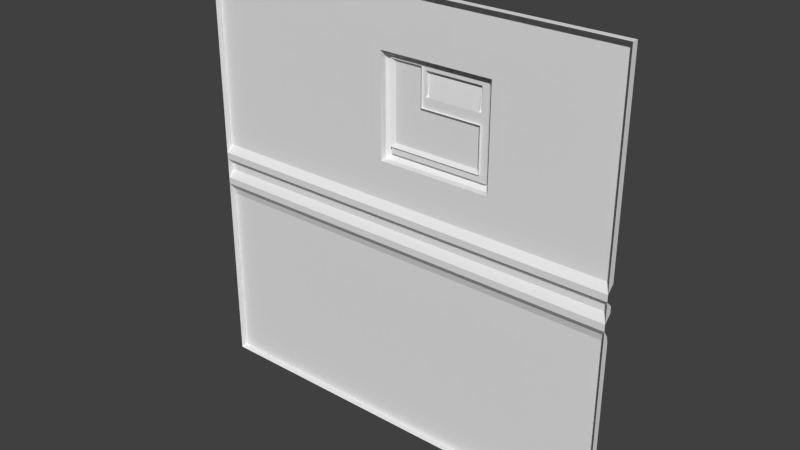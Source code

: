 # Source: flight1_6.blend  (saved by Blender 2.76.0; exported with 4.5.12 LTS)
import bpy
from mathutils import Matrix  # noqa: F401  (used for matrix-valued properties, if any)

bpy.ops.wm.read_factory_settings(use_empty=True)
scene = bpy.context.scene
scene.name = 'Scene'

# ---- collections
col_collection_1 = bpy.data.collections.new('Collection 1'); scene.collection.children.link(col_collection_1)

# ---- world
world_world = bpy.data.worlds.new('World'); scene.world = world_world
world_world.color = (0.05088, 0.05088, 0.05088)
world_world.use_sun_shadow = False
world_world.sun_shadow_jitter_overblur = 0.0
world_world.cycles.sampling_method = 'MANUAL'
world_world.cycles.sample_map_resolution = 256

# ---- meshes
me_flight1_6_meshdata = bpy.data.meshes.new('flight1_6_meshdata')
me_flight1_6_meshdata.from_pydata([(1.28, -1.24, -1.28), (-1.28, -1.24, -1.28), (1.28, -1.24, 1.28), (-1.28, -1.24, 1.28), (1.28, -1.24, 0.0), (-1.28, -1.24, 0.0), (-1.28, -1.24, 0.1201), (1.28, -1.24, 0.1201), (1.28, -1.24, -0.2007), (-1.28, -1.24, -0.2007), (-1.28, -1.25, -0.1605), (-1.28, -1.28, -0.1204), (-1.28, -1.28, -0.08027), (-1.28, -1.24, -0.04013), (1.28, -1.24, -0.04013), (1.28, -1.28, -0.08027), (1.28, -1.28, -0.1204), (1.28, -1.25, -0.1605), (1.28, -1.28, 0.08006), (1.28, -1.28, 0.04003), (-1.28, -1.28, 0.04003), (-1.28, -1.28, 0.08006), (1.28, -1.28, -1.28), (-1.28, -1.28, -1.28), (1.28, -1.28, 1.28), (-1.28, -1.28, 1.28), (0.5603, -1.24, 0.1201), (-0.1199, -1.24, 0.9427), (0.5603, -1.24, 0.9427), (-1.28, -1.24, 0.3416), (-0.1199, -1.24, 0.3416), (0.5603, -1.24, 0.3416), (-0.07994, -1.18, 0.3816), (-0.1199, -1.2, 0.3416), (-0.1199, -1.2, 0.9427), (-0.07994, -1.18, 0.9027), (0.5603, -1.2, 0.3416), (0.5203, -1.18, 0.3816), (0.5203, -1.18, 0.9027), (0.5603, -1.2, 0.9427), (-0.09994, -1.18, 0.9227), (-0.09994, -1.18, 0.3616), (0.5403, -1.18, 0.3616), (0.5403, -1.18, 0.9227), (-0.07994, -1.2, 0.3816), (0.5203, -1.2, 0.3816), (0.5203, -1.2, 0.9027), (0.1402, -1.2, 0.882), (0.4803, -1.2, 0.882), (0.4803, -1.2, 0.7417), (0.1402, -1.2, 0.7417), (0.1602, -1.18, 0.862), (0.4603, -1.18, 0.862), (0.1402, -1.18, 0.882), (0.4803, -1.18, 0.882), (0.1602, -1.2, 0.7417), (0.4603, -1.2, 0.7417), (0.4803, -1.2, 0.6827), (0.4803, -1.2, 0.4218), (-0.07994, -1.2, 0.4218), (0.1203, -1.2, 0.9027), (0.1203, -1.2, 0.6827), (0.1402, -1.2, 0.9027), (0.4803, -1.2, 0.9027), (0.1203, -1.21, 0.9027), (0.1003, -1.19, 0.8827), (-0.05994, -1.19, 0.8827), (-0.07994, -1.21, 0.9027), (0.4603, -1.19, 0.6627), (0.4803, -1.21, 0.6827), (0.1003, -1.19, 0.6627), (0.1203, -1.21, 0.6827), (0.4803, -1.21, 0.4218), (0.4603, -1.19, 0.4418), (-0.05994, -1.19, 0.4418), (-0.07994, -1.21, 0.4218), (0.4803, -1.187, 0.7417), (0.4803, -1.18, 0.7484), (0.1402, -1.18, 0.7484), (0.1402, -1.187, 0.7417), (0.1602, -1.187, 0.7417), (0.1602, -1.18, 0.7484), (0.4603, -1.18, 0.7484), (0.4603, -1.187, 0.7417)], [], [(6, 30, 26), (60, 62, 47), (38, 62, 35), (38, 46, 63), (33, 41, 36), (38, 40, 43), (20, 21, 18), (74, 75, 67), (67, 35, 60), (70, 73, 74), (10, 11, 16), (0, 22, 23), (29, 21, 25), (13, 12, 20), (11, 10, 9), (8, 16, 22), (19, 15, 14), (77, 54, 48), (4, 19, 14), (3, 25, 24), (48, 49, 77), (7, 31, 28), (28, 31, 39), (7, 18, 26), (26, 31, 7), (57, 69, 61), (2, 24, 7), (27, 29, 3), (60, 47, 50), (45, 44, 58), (1, 9, 8), (8, 17, 16), (25, 3, 29), (55, 51, 56), (78, 79, 50), (62, 60, 35), (15, 12, 14), (21, 26, 18), (12, 13, 14), (27, 28, 34), (21, 6, 26), (42, 37, 43), (80, 55, 79), (28, 39, 34), (16, 11, 15), (38, 43, 37), (27, 3, 2), (14, 13, 4), (63, 46, 48), (50, 47, 78), (80, 81, 55), (67, 75, 59), (30, 33, 36), (31, 36, 39), (27, 34, 33), (34, 40, 41), (43, 39, 36), (39, 43, 40), (41, 42, 36), (32, 44, 45), (66, 65, 70), (69, 71, 61), (35, 67, 59), (57, 61, 55), (37, 45, 46), (33, 34, 41), (59, 32, 35), (11, 12, 15), (48, 54, 53), (81, 51, 55), (24, 18, 7), (13, 5, 4), (17, 10, 16), (53, 78, 47), (55, 50, 79), (51, 52, 56), (57, 56, 49), (23, 11, 9), (56, 83, 76), (2, 3, 24), (56, 52, 82), (52, 53, 54), (29, 6, 21), (45, 58, 57), (9, 1, 23), (19, 20, 18), (5, 13, 20), (68, 70, 71), (5, 20, 19), (48, 46, 49), (59, 44, 32), (44, 59, 58), (22, 0, 8), (38, 37, 46), (37, 32, 45), (32, 41, 40), (75, 74, 73), (2, 7, 28), (60, 64, 67), (47, 48, 53), (57, 58, 72), (27, 30, 29), (63, 48, 47), (38, 35, 40), (31, 26, 30), (76, 77, 49), (49, 46, 57), (63, 62, 38), (74, 66, 70), (9, 10, 17), (75, 72, 58), (66, 74, 67), (66, 67, 64), (28, 27, 2), (69, 72, 73), (30, 27, 33), (42, 43, 36), (31, 30, 36), (71, 64, 60), (34, 39, 40), (65, 64, 71), (1, 0, 23), (70, 68, 73), (61, 60, 50), (80, 79, 78), (83, 82, 77), (0, 1, 8), (6, 29, 30), (61, 50, 55), (46, 45, 57), (55, 56, 57), (49, 56, 76), (83, 56, 82), (51, 81, 78), (77, 82, 52), (51, 78, 53), (54, 77, 52), (52, 51, 53), (69, 68, 71), (4, 5, 19), (32, 37, 42), (40, 35, 32), (32, 42, 41), (72, 75, 73), (69, 57, 72), (62, 63, 47), (8, 9, 17), (59, 75, 58), (65, 66, 64), (68, 69, 73), (61, 71, 60), (70, 65, 71), (81, 80, 78), (76, 83, 77)])
_uv = me_flight1_6_meshdata.uv_layers.new(name='UVMap')
_uv.uv.foreach_set('vector', [1.0, 0.5469, 0.5469, 0.6334, 0.2812, 0.5469, 0.453, 0.8526, 0.4452, 0.8526, 0.4452, 0.8445, 0.2968, 0.8518, 0.4452, 0.8518, 0.5312, 0.8518, 0.2968, 0.8518, 0.2968, 0.8518, 0.3124, 0.8518, 0.5466, 0.6334, 0.539, 0.641, 0.2814, 0.6334, 0.2968, 0.8526, 0.539, 0.8604, 0.289, 0.8604, 1.0, 0.5156, 1.0, 0.5313, 0.0, 0.5313, 0.5234, 0.6726, 0.5312, 0.6648, 0.5312, 0.8526, 0.5312, 0.8526, 0.5312, 0.8518, 0.453, 0.8526, 0.4608, 0.7589, 0.3202, 0.6726, 0.5234, 0.6726, 1.0, 0.4373, 1.0, 0.453, 0.0, 0.453, 0.0, -0.007382, 0.0, -0.007382, 1.0, -0.007382, 0.9961, 0.6334, 0.9961, 0.5313, 0.9961, 1.0, 0.9961, 0.4843, 0.9961, 0.4686, 0.9961, 0.5156, 0.9961, 0.453, 0.9961, 0.4373, 0.9961, 0.4216, 0.001953, 0.4216, 0.001953, 0.453, 0.001953, 0.0, 0.001953, 0.5156, 0.001953, 0.4686, 0.001953, 0.4843, 0.3124, 0.7917, 0.3124, 0.8437, 0.3124, 0.8437, 0.001953, 0.5, 0.001953, 0.5156, 0.001953, 0.4843, 1.0, 0.9975, 1.0, 0.9975, 0.0, 0.9975, 0.3124, 0.8437, 0.3124, 0.7891, 0.3124, 0.7917, 0.0, 0.5469, 0.2812, 0.6334, 0.2812, 0.8682, 0.2836, 0.8649, 0.2836, 0.6332, 0.2836, 0.8649, 0.0, 0.5469, 0.0, 0.5313, 0.2812, 0.5469, 0.2812, 0.5469, 0.2812, 0.6334, 0.0, 0.5469, 0.3124, 0.7667, 0.3124, 0.7667, 0.453, 0.7667, 0.001953, 1.0, 0.001953, 1.0, 0.001953, 0.5469, 0.5469, 0.8682, 1.0, 0.6334, 1.0, 1.0, 0.453, 0.8526, 0.4452, 0.8445, 0.4452, 0.7897, 0.2968, 0.649, 0.5312, 0.649, 0.3124, 0.6648, 1.0, 5.153e-08, 1.0, 0.4216, 0.0, 0.4216, 0.001953, 0.4216, 0.001953, 0.4373, 0.001953, 0.453, 0.9961, 1.0, 0.9961, 1.0, 0.9961, 0.6334, 0.4374, 0.7891, 0.4374, 0.8359, 0.3202, 0.7891, 0.4452, 0.7917, 0.4452, 0.7891, 0.4452, 0.7891, 0.4452, 0.8518, 0.453, 0.8526, 0.5312, 0.8518, 0.0, 0.4686, 1.0, 0.4686, 0.0, 0.4843, 1.0, 0.5313, 0.2812, 0.5469, 0.0, 0.5313, 1.0, 0.4686, 1.0, 0.4843, 0.0, 0.4843, 0.5465, 0.8649, 0.2836, 0.8649, 0.5465, 0.8649, 1.0, 0.5313, 1.0, 0.5469, 0.2812, 0.5469, 0.289, 0.6412, 0.2968, 0.649, 0.289, 0.8604, 0.438, 0.7891, 0.4392, 0.7891, 0.4452, 0.7891, 0.2836, 0.8649, 0.2836, 0.8649, 0.5465, 0.8649, 0.0, 0.453, 1.0, 0.453, 0.0, 0.4686, 0.2968, 0.8526, 0.289, 0.8604, 0.2968, 0.649, 0.5469, 0.8682, 1.0, 1.0, 0.0, 1.0, 0.0, 0.4843, 1.0, 0.4843, 0.0, 0.5, 0.3124, 0.8526, 0.2968, 0.8526, 0.3124, 0.8445, 0.4452, 0.7891, 0.4452, 0.8437, 0.4452, 0.7917, 0.4383, 0.7891, 0.4384, 0.7917, 0.4383, 0.7891, 0.5312, 0.8526, 0.5312, 0.6648, 0.5312, 0.6645, 0.5465, 0.6332, 0.5465, 0.6332, 0.2812, 0.6332, 0.2836, 0.6332, 0.2836, 0.6332, 0.2836, 0.8649, 0.5465, 0.8668, 0.5465, 0.8668, 0.5465, 0.6332, 0.5466, 0.8671, 0.539, 0.8596, 0.539, 0.641, 0.289, 0.8596, 0.2814, 0.8671, 0.2814, 0.6334, 0.2814, 0.8671, 0.289, 0.8596, 0.539, 0.8596, 0.539, 0.641, 0.289, 0.641, 0.2814, 0.6334, 0.5312, 0.6488, 0.5312, 0.6488, 0.2968, 0.6488, 0.5234, 0.8448, 0.4608, 0.8448, 0.4608, 0.7589, 0.3124, 0.7667, 0.453, 0.7667, 0.453, 0.7667, 0.5312, 0.8518, 0.5312, 0.8526, 0.5312, 0.6645, 0.3124, 0.7667, 0.453, 0.7667, 0.4374, 0.7897, 0.2968, 0.6488, 0.2968, 0.6488, 0.2968, 0.8518, 0.5466, 0.6334, 0.5466, 0.8671, 0.539, 0.641, 0.5312, 0.6645, 0.5312, 0.6488, 0.5312, 0.8518, 1.0, 0.453, 1.0, 0.4686, 0.0, 0.4686, 0.3124, 0.8437, 0.3124, 0.8437, 0.4452, 0.8437, 0.4384, 0.7917, 0.4384, 0.8366, 0.4383, 0.7891, 0.001953, 1.0, 0.001953, 0.5313, 0.001953, 0.5469, 1.0, 0.4843, 1.0, 0.5, 0.0, 0.5, 0.0, 0.4373, 1.0, 0.4373, 0.0, 0.453, 0.4452, 0.8437, 0.4452, 0.7917, 0.4452, 0.8437, 0.4392, 0.7891, 0.4452, 0.7891, 0.4452, 0.7891, 0.4374, 0.8359, 0.3202, 0.8359, 0.3202, 0.7891, 0.3124, 0.7667, 0.3202, 0.7897, 0.3124, 0.7897, 0.9961, 0.0, 0.9961, 0.453, 0.9961, 0.4216, 0.3162, 0.7891, 0.3189, 0.7891, 0.3124, 0.7891, 0.0, 0.9975, 1.0, 0.9975, 0.0, 0.9975, 0.3202, 0.7891, 0.3202, 0.8366, 0.3202, 0.7917, 0.3199, 0.837, 0.4452, 0.8445, 0.3124, 0.8445, 0.9961, 0.6334, 0.9961, 0.5469, 0.9961, 0.5313, 0.2968, 0.649, 0.3124, 0.6648, 0.3124, 0.7667, 0.9961, 0.4216, 0.9961, 0.0, 0.9961, 0.0, 0.0, 0.5156, 1.0, 0.5156, 0.0, 0.5313, 0.9961, 0.5, 0.9961, 0.4843, 0.9961, 0.5156, 0.3202, 0.7589, 0.4608, 0.7589, 0.453, 0.7667, 1.0, 0.5, 1.0, 0.5156, 0.0, 0.5156, 0.3124, 0.8445, 0.2968, 0.8526, 0.3124, 0.7897, 0.5312, 0.6645, 0.5312, 0.6488, 0.5312, 0.6488, 0.5312, 0.649, 0.5312, 0.6648, 0.3124, 0.6648, 0.001953, 0.0, 0.001953, 0.0, 0.001953, 0.4216, 0.2968, 0.8518, 0.2968, 0.6488, 0.2968, 0.8518, 0.2968, 0.6488, 0.5312, 0.6488, 0.2968, 0.6488, 0.5312, 0.649, 0.539, 0.6412, 0.539, 0.8604, 0.5312, 0.6648, 0.5234, 0.6726, 0.3202, 0.6726, 0.0, 1.0, 0.0, 0.5469, 0.2812, 0.8682, 0.453, 0.8526, 0.453, 0.8526, 0.5312, 0.8526, 0.4452, 0.8437, 0.3124, 0.8437, 0.4452, 0.8437, 0.3124, 0.7667, 0.3124, 0.6648, 0.3124, 0.6648, 0.5469, 0.8682, 0.5469, 0.6334, 1.0, 0.6334, 0.3124, 0.8526, 0.3124, 0.8445, 0.4452, 0.8445, 0.2968, 0.8526, 0.5312, 0.8526, 0.539, 0.8604, 0.2812, 0.6334, 0.2812, 0.5469, 0.5469, 0.6334, 0.3124, 0.7891, 0.3124, 0.7917, 0.3124, 0.7891, 0.3124, 0.7897, 0.2968, 0.8526, 0.3124, 0.7667, 0.3124, 0.8518, 0.4452, 0.8518, 0.2968, 0.8518, 0.5234, 0.6726, 0.5234, 0.8448, 0.4608, 0.7589, 1.0, 0.4216, 1.0, 0.4373, 0.0, 0.4373, 0.5312, 0.6648, 0.3124, 0.6648, 0.3124, 0.6648, 0.5234, 0.8448, 0.5234, 0.6726, 0.5312, 0.8526, 0.5234, 0.8448, 0.5312, 0.8526, 0.453, 0.8526, 0.2812, 0.8682, 0.5469, 0.8682, 0.0, 1.0, 0.3124, 0.7667, 0.3124, 0.6648, 0.3202, 0.6726, 0.5465, 0.6332, 0.5465, 0.8668, 0.5465, 0.6332, 0.289, 0.641, 0.289, 0.8596, 0.2814, 0.6334, 0.2812, 0.6332, 0.5465, 0.6332, 0.2812, 0.6332, 0.453, 0.7667, 0.453, 0.8526, 0.453, 0.8526, 0.5466, 0.8671, 0.2814, 0.8671, 0.539, 0.8596, 0.4608, 0.8448, 0.453, 0.8526, 0.453, 0.7667, 1.0, -0.007382, 0.0, -0.007382, 1.0, -0.007382, 0.4608, 0.7589, 0.3202, 0.7589, 0.3202, 0.6726, 0.453, 0.7667, 0.453, 0.8526, 0.4452, 0.7897, 0.4522, 0.7978, 0.4525, 0.7978, 0.4525, 0.798, 0.4473, 0.7978, 0.4474, 0.798, 0.4471, 0.798, 0.0, 5.153e-08, 1.0, 5.153e-08, 0.0, 0.4216, 1.0, 0.5469, 1.0, 0.6334, 0.5469, 0.6334, 0.453, 0.7667, 0.4452, 0.7897, 0.4374, 0.7897, 0.2968, 0.8526, 0.2968, 0.649, 0.3124, 0.7667, 0.4374, 0.7897, 0.3202, 0.7897, 0.3124, 0.7667, 0.3124, 0.7891, 0.3162, 0.7891, 0.3124, 0.7891, 0.3202, 0.7891, 0.3202, 0.7891, 0.3202, 0.7917, 0.4384, 0.837, 0.4384, 0.7924, 0.4452, 0.7923, 0.3124, 0.7923, 0.3199, 0.7924, 0.3199, 0.837, 0.4384, 0.837, 0.4452, 0.7923, 0.4452, 0.8445, 0.3124, 0.8445, 0.3124, 0.7923, 0.3199, 0.837, 0.3199, 0.837, 0.4384, 0.837, 0.4452, 0.8445, 0.3124, 0.7667, 0.3202, 0.7589, 0.453, 0.7667, 0.0, 0.5, 1.0, 0.5, 0.0, 0.5156, 0.5312, 0.649, 0.2968, 0.649, 0.289, 0.6412, 0.539, 0.8604, 0.5312, 0.8526, 0.5312, 0.649, 0.5312, 0.649, 0.289, 0.6412, 0.539, 0.6412, 0.3124, 0.6648, 0.5312, 0.6648, 0.3202, 0.6726, 0.3124, 0.7667, 0.3124, 0.7667, 0.3124, 0.6648, 0.4452, 0.8526, 0.3124, 0.8526, 0.4452, 0.8445, 0.0, 0.4216, 1.0, 0.4216, 0.0, 0.4373, 0.5312, 0.6648, 0.5312, 0.6648, 0.3124, 0.6648, 0.4608, 0.8448, 0.5234, 0.8448, 0.453, 0.8526, 0.3202, 0.7589, 0.3124, 0.7667, 0.3202, 0.6726, 0.453, 0.7667, 0.453, 0.7667, 0.453, 0.8526, 0.4608, 0.7589, 0.4608, 0.8448, 0.453, 0.7667, 0.4522, 0.798, 0.4522, 0.7978, 0.4525, 0.798, 0.4471, 0.7978, 0.4473, 0.7978, 0.4471, 0.798])
me_flight1_6_meshdata.use_remesh_preserve_volume = False
me_flight1_6_meshdata.use_remesh_preserve_attributes = False
me_flight1_6_meshdata.use_mirror_vertex_groups = False
me_flight1_6_meshdata.update()

# ---- objects
ob_flight1_6_mesh = bpy.data.objects.new('flight1_6_mesh', me_flight1_6_meshdata)

# ---- transforms, parenting, visibility, modifiers, constraints
ob_flight1_6_mesh.location = (0.0, 0.0, 0.0)
ob_flight1_6_mesh.lineart.crease_threshold = 0.0

# ---- collection membership
col_collection_1.objects.link(ob_flight1_6_mesh)

# ---- scene / render settings (as saved in the file)
scene.frame_start = 1; scene.frame_end = 2; scene.frame_set(1)
scene.render.engine = 'BLENDER_EEVEE_NEXT'
scene.render.resolution_percentage = 50
scene.render.dither_intensity = 0.0
scene.cycles.use_denoising = False
scene.cycles.samples = 10
scene.cycles.sampling_pattern = 'TABULATED_SOBOL'
scene.cycles.light_sampling_threshold = 0.0
scene.cycles.use_adaptive_sampling = False
scene.cycles.use_light_tree = False
scene.cycles.blur_glossy = 0.0
scene.cycles.pixel_filter_type = 'GAUSSIAN'
scene.cycles.sample_clamp_indirect = 0.0
scene.view_settings.view_transform = 'Standard'
bpy.context.view_layer.update()

# ---- added for rendering (the .blend has no active camera and no usable light): camera, sun
cam_auto = bpy.data.cameras.new('AutoCamera')
cam_auto.lens = 50.0
cam_auto.sensor_width = 36.0
cam_auto.clip_end = 1000.0
ob_auto_camera = bpy.data.objects.new('AutoCamera', cam_auto)
scene.collection.objects.link(ob_auto_camera)
ob_auto_camera.location = (3.35095, -5.25114, 2.68076)
ob_auto_camera.rotation_euler = (1.09748, -7.21219e-08, 0.694738)
scene.camera = ob_auto_camera
light_auto_sun = bpy.data.lights.new('AutoSun', 'SUN')
light_auto_sun.energy = 3.0
light_auto_sun.angle = 0.0523599
ob_auto_sun = bpy.data.objects.new('AutoSun', light_auto_sun)
scene.collection.objects.link(ob_auto_sun)
ob_auto_sun.rotation_euler = (0.872665, 0.174533, 0.523599)
bpy.context.view_layer.update()
